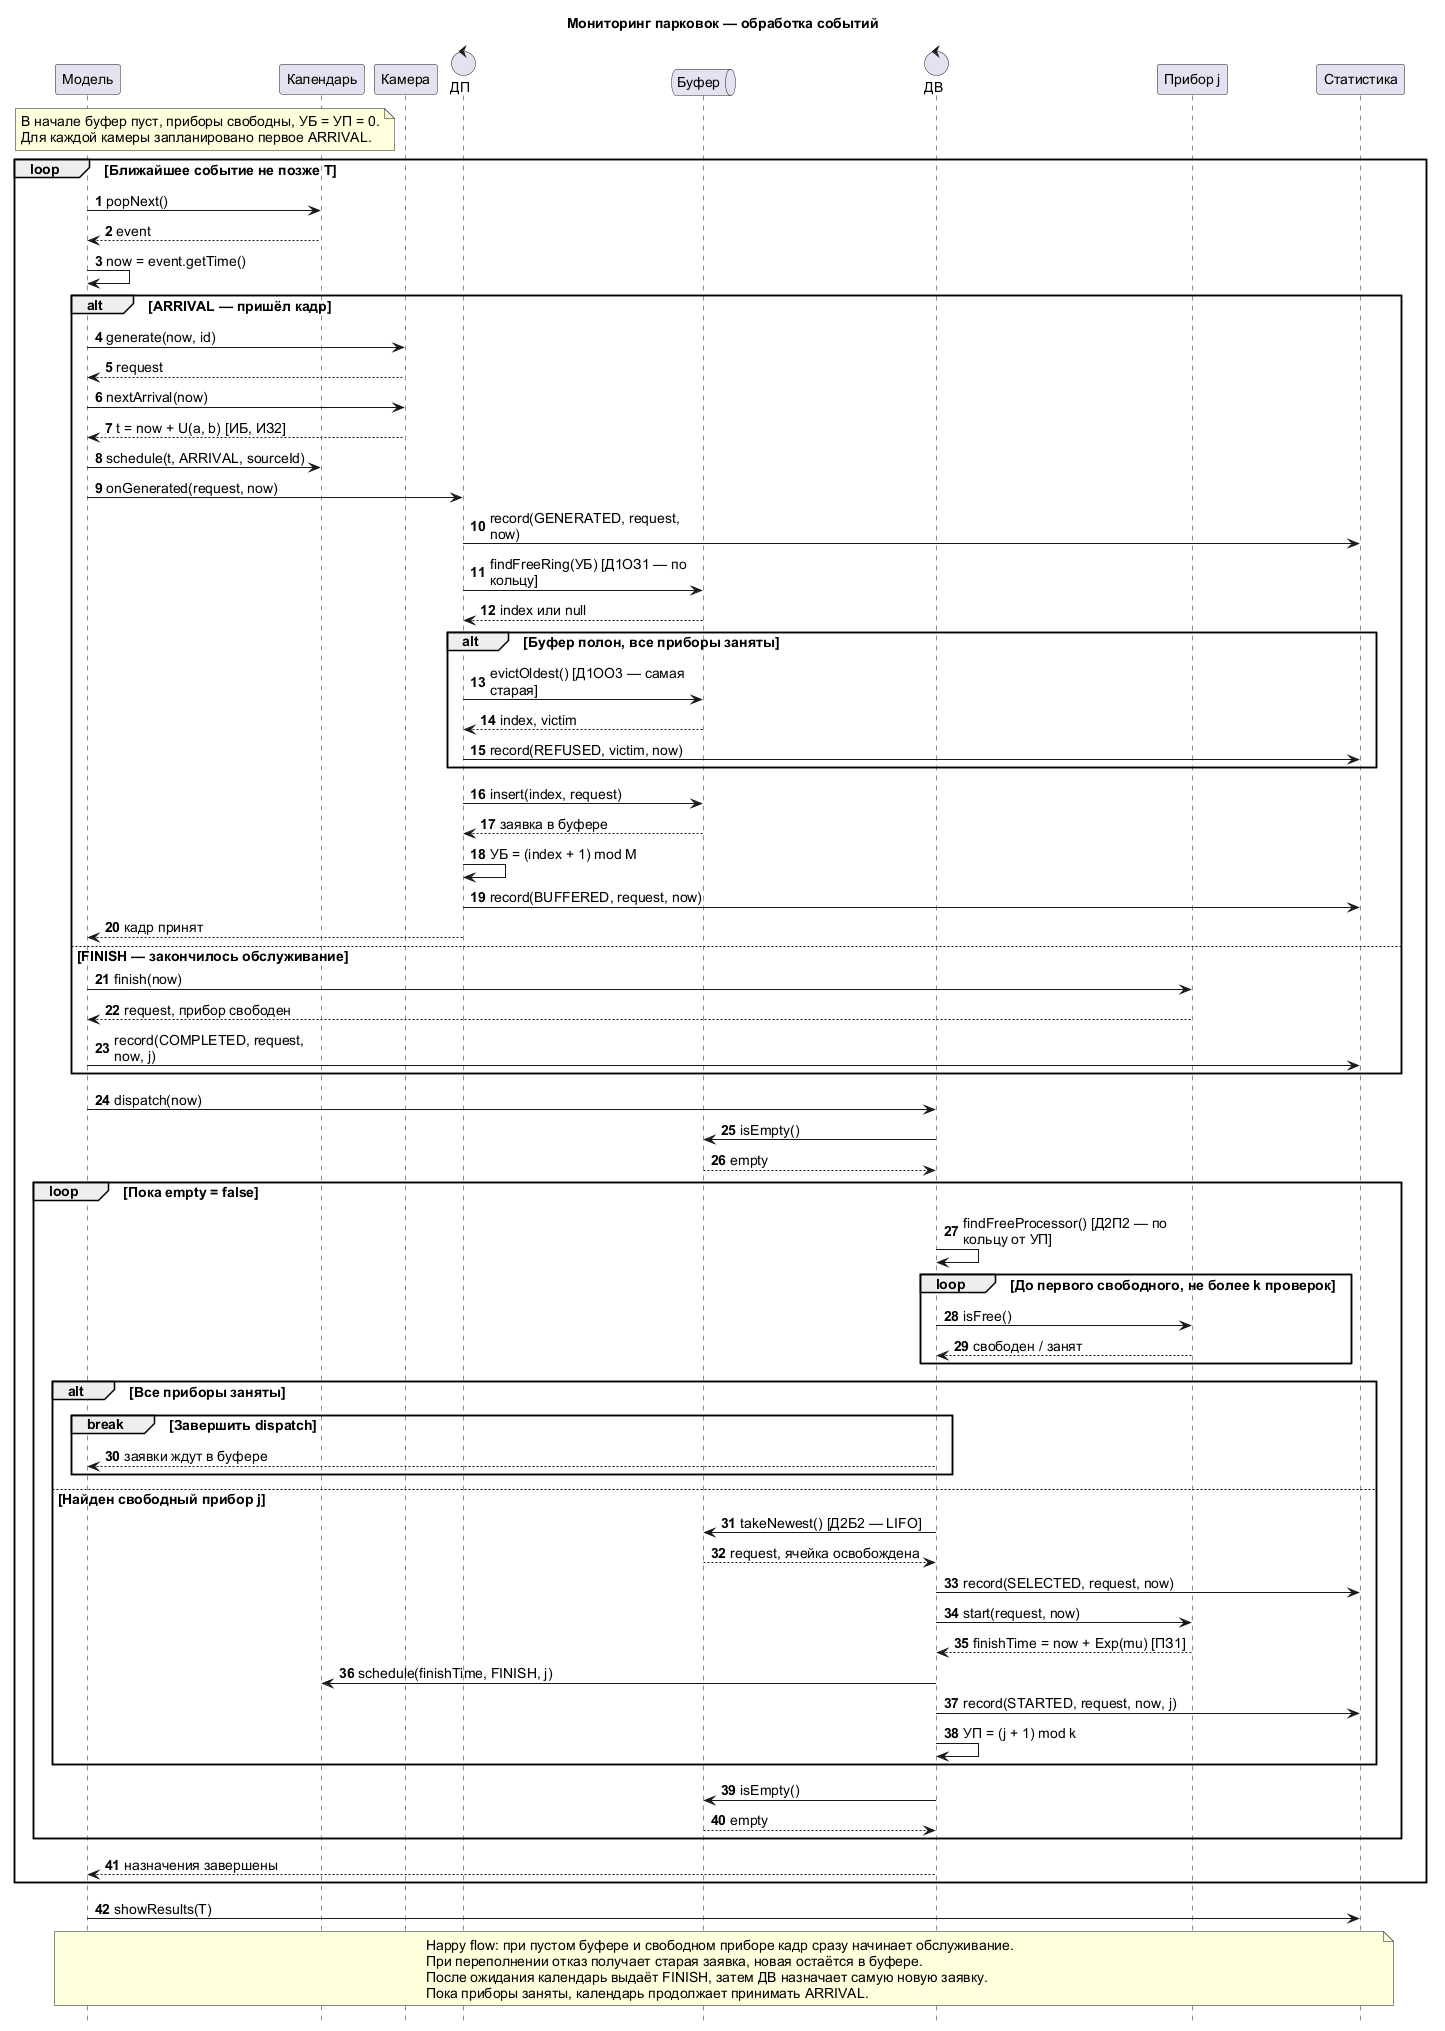

The diagram above was rendered by PlantUML. Its source (embedded in the PNG):
@startuml
skinparam defaultFontName Arial
skinparam defaultFontSize 14
skinparam shadowing false
skinparam backgroundColor white
skinparam classAttributeIconSize 0
hide circle
hide footbox
skinparam maxMessageSize 220
autonumber
title Мониторинг парковок — обработка событий
participant "Модель" as M
participant "Календарь" as C
participant "Камера" as S
control "ДП" as DP
queue "Буфер" as B
control "ДВ" as DV
participant "Прибор j" as P
participant "Статистика" as ST

note over M,C
  В начале буфер пуст, приборы свободны, УБ = УП = 0.
  Для каждой камеры запланировано первое ARRIVAL.
end note
loop Ближайшее событие не позже T
  M -> C: popNext()
  C --> M: event
  M -> M: now = event.getTime()
  alt ARRIVAL — пришёл кадр
    M -> S: generate(now, id)
    S --> M: request
    M -> S: nextArrival(now)
    S --> M: t = now + U(a, b) [ИБ, ИЗ2]
    M -> C: schedule(t, ARRIVAL, sourceId)
    M -> DP: onGenerated(request, now)
    DP -> ST: record(GENERATED, request, now)
    DP -> B: findFreeRing(УБ) [Д1ОЗ1 — по кольцу]
    B --> DP: index или null
    alt Буфер полон, все приборы заняты
      DP -> B: evictOldest() [Д1ОО3 — самая старая]
      B --> DP: index, victim
      DP -> ST: record(REFUSED, victim, now)
    end
    DP -> B: insert(index, request)
    B --> DP: заявка в буфере
    DP -> DP: УБ = (index + 1) mod M
    DP -> ST: record(BUFFERED, request, now)
    DP --> M: кадр принят
  else FINISH — закончилось обслуживание
    M -> P: finish(now)
    P --> M: request, прибор свободен
    M -> ST: record(COMPLETED, request, now, j)
  end

  M -> DV: dispatch(now)
  DV -> B: isEmpty()
  B --> DV: empty
  loop Пока empty = false
    DV -> DV: findFreeProcessor() [Д2П2 — по кольцу от УП]
    loop До первого свободного, не более k проверок
      DV -> P: isFree()
      P --> DV: свободен / занят
    end
    alt Все приборы заняты
      break Завершить dispatch
        DV --> M: заявки ждут в буфере
      end
    else Найден свободный прибор j
      DV -> B: takeNewest() [Д2Б2 — LIFO]
      B --> DV: request, ячейка освобождена
      DV -> ST: record(SELECTED, request, now)
      DV -> P: start(request, now)
      P --> DV: finishTime = now + Exp(mu) [ПЗ1]
      DV -> C: schedule(finishTime, FINISH, j)
      DV -> ST: record(STARTED, request, now, j)
      DV -> DV: УП = (j + 1) mod k
    end
    DV -> B: isEmpty()
    B --> DV: empty
  end
  DV --> M: назначения завершены
end
M -> ST: showResults(T)
note over M,ST
  Happy flow: при пустом буфере и свободном приборе кадр сразу начинает обслуживание.
  При переполнении отказ получает старая заявка, новая остаётся в буфере.
  После ожидания календарь выдаёт FINISH, затем ДВ назначает самую новую заявку.
  Пока приборы заняты, календарь продолжает принимать ARRIVAL.
end note
@enduml